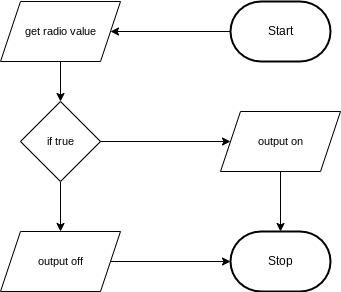

The diagram above was exported from draw.io. Its source (the exported page's mxGraphModel, read from the mxfile embedded in the PNG):
<mxGraphModel dx="1086" dy="743" grid="1" gridSize="10" guides="1" tooltips="1" connect="1" arrows="1" fold="1" page="1" pageScale="1" pageWidth="850" pageHeight="1100" math="0" shadow="0">
  <root>
    <mxCell id="0" />
    <mxCell id="1" parent="0" />
    <mxCell id="15" style="edgeStyle=orthogonalEdgeStyle;shape=connector;rounded=0;html=1;labelBackgroundColor=default;strokeColor=default;fontFamily=Helvetica;fontSize=11;fontColor=default;endArrow=classic;" edge="1" parent="1" source="2" target="7">
      <mxGeometry relative="1" as="geometry" />
    </mxCell>
    <mxCell id="2" value="Start" style="strokeWidth=2;html=1;shape=mxgraph.flowchart.terminator;whiteSpace=wrap;" parent="1" vertex="1">
      <mxGeometry x="380" y="220" width="100" height="60" as="geometry" />
    </mxCell>
    <mxCell id="3" value="Stop" style="strokeWidth=2;html=1;shape=mxgraph.flowchart.terminator;whiteSpace=wrap;" parent="1" vertex="1">
      <mxGeometry x="380" y="450" width="100" height="60" as="geometry" />
    </mxCell>
    <mxCell id="9" style="edgeStyle=orthogonalEdgeStyle;shape=connector;rounded=0;html=1;labelBackgroundColor=default;strokeColor=default;fontFamily=Helvetica;fontSize=11;fontColor=default;endArrow=classic;" edge="1" parent="1" source="6">
      <mxGeometry relative="1" as="geometry">
        <mxPoint x="210" y="450" as="targetPoint" />
      </mxGeometry>
    </mxCell>
    <mxCell id="16" style="edgeStyle=orthogonalEdgeStyle;shape=connector;rounded=0;html=1;exitX=1;exitY=0.5;exitDx=0;exitDy=0;labelBackgroundColor=default;strokeColor=default;fontFamily=Helvetica;fontSize=11;fontColor=default;endArrow=classic;" edge="1" parent="1" source="6" target="12">
      <mxGeometry relative="1" as="geometry" />
    </mxCell>
    <mxCell id="6" value="if true" style="rhombus;whiteSpace=wrap;html=1;fontFamily=Helvetica;fontSize=11;fontColor=default;" vertex="1" parent="1">
      <mxGeometry x="170" y="320" width="80" height="80" as="geometry" />
    </mxCell>
    <mxCell id="8" style="edgeStyle=orthogonalEdgeStyle;shape=connector;rounded=0;html=1;entryX=0.5;entryY=0;entryDx=0;entryDy=0;labelBackgroundColor=default;strokeColor=default;fontFamily=Helvetica;fontSize=11;fontColor=default;endArrow=classic;" edge="1" parent="1" source="7" target="6">
      <mxGeometry relative="1" as="geometry" />
    </mxCell>
    <mxCell id="7" value="get radio value" style="shape=parallelogram;perimeter=parallelogramPerimeter;whiteSpace=wrap;html=1;fixedSize=1;fontFamily=Helvetica;fontSize=11;fontColor=default;" vertex="1" parent="1">
      <mxGeometry x="150" y="220" width="120" height="60" as="geometry" />
    </mxCell>
    <mxCell id="13" style="edgeStyle=orthogonalEdgeStyle;shape=connector;rounded=0;html=1;labelBackgroundColor=default;strokeColor=default;fontFamily=Helvetica;fontSize=11;fontColor=default;endArrow=classic;" edge="1" parent="1" source="10" target="3">
      <mxGeometry relative="1" as="geometry" />
    </mxCell>
    <mxCell id="10" value="output off" style="shape=parallelogram;perimeter=parallelogramPerimeter;whiteSpace=wrap;html=1;fixedSize=1;fontFamily=Helvetica;fontSize=11;fontColor=default;" vertex="1" parent="1">
      <mxGeometry x="150" y="450" width="120" height="60" as="geometry" />
    </mxCell>
    <mxCell id="14" style="edgeStyle=orthogonalEdgeStyle;shape=connector;rounded=0;html=1;entryX=0.5;entryY=0;entryDx=0;entryDy=0;entryPerimeter=0;labelBackgroundColor=default;strokeColor=default;fontFamily=Helvetica;fontSize=11;fontColor=default;endArrow=classic;" edge="1" parent="1" source="12" target="3">
      <mxGeometry relative="1" as="geometry" />
    </mxCell>
    <mxCell id="12" value="output on" style="shape=parallelogram;perimeter=parallelogramPerimeter;whiteSpace=wrap;html=1;fixedSize=1;fontFamily=Helvetica;fontSize=11;fontColor=default;" vertex="1" parent="1">
      <mxGeometry x="370" y="330" width="120" height="60" as="geometry" />
    </mxCell>
  </root>
</mxGraphModel>